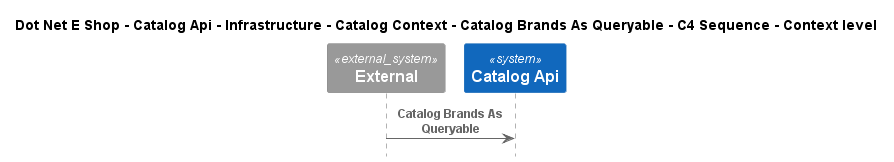

The diagram above was rendered by PlantUML. Its source (embedded in the PNG):
@startuml
!include ..\..\..\..\..\..\..\..\..\.c4s\C4_Sequence.puml

title Dot Net E Shop - Catalog Api - Infrastructure - Catalog Context - Catalog Brands As Queryable - C4 Sequence - Context level

System_Ext(C4InterFlow.SoftwareSystems.ExternalSystem, "External", "")
System(DotNetEShop.SoftwareSystems.CatalogApi, "Catalog Api", "")

Rel(C4InterFlow.SoftwareSystems.ExternalSystem, DotNetEShop.SoftwareSystems.CatalogApi, "Catalog Brands As Queryable")


@enduml